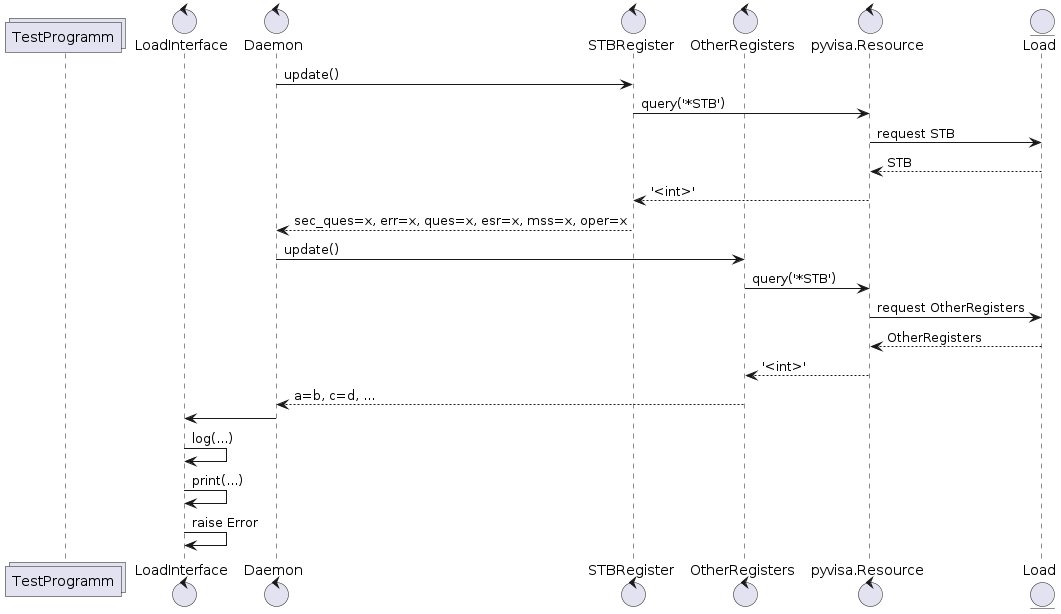

The diagram above was rendered by PlantUML. Its source (embedded in the PNG):
@startuml

collections TestProgramm
control LoadInterface
control Daemon
control STBRegister
control OtherRegisters
control pyvisa.Resource

entity Load

Daemon -> STBRegister : update()
STBRegister -> pyvisa.Resource : query('*STB')
pyvisa.Resource -> Load : request STB
Load --> pyvisa.Resource : STB
pyvisa.Resource --> STBRegister : '<int>'
STBRegister --> Daemon : sec_ques=x, err=x, ques=x, esr=x, mss=x, oper=x
Daemon -> OtherRegisters : update()
OtherRegisters -> pyvisa.Resource : query('*STB')
pyvisa.Resource -> Load : request OtherRegisters
Load --> pyvisa.Resource : OtherRegisters
pyvisa.Resource --> OtherRegisters : '<int>'
OtherRegisters --> Daemon : a=b, c=d, ...
Daemon -> LoadInterface
LoadInterface -> LoadInterface : log(...)
LoadInterface -> LoadInterface : print(...)
LoadInterface -> LoadInterface : raise Error

@enduml